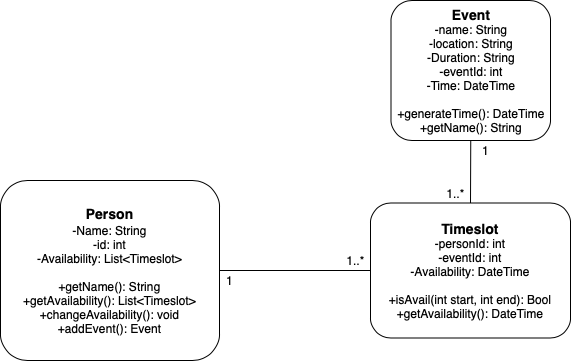

The diagram above was exported from draw.io. Its source (the exported page's mxGraphModel, read from the mxfile embedded in the PNG):
<mxGraphModel dx="788" dy="552" grid="1" gridSize="10" guides="1" tooltips="1" connect="1" arrows="1" fold="1" page="1" pageScale="1" pageWidth="850" pageHeight="1100" math="0" shadow="0">
  <root>
    <mxCell id="0" />
    <mxCell id="1" parent="0" />
    <mxCell id="2Tpheefe3qhwoIv1spHf-14" value="&lt;b style=&quot;font-size: 14px&quot;&gt;&lt;font style=&quot;font-size: 14px&quot;&gt;Person&lt;/font&gt;&lt;/b&gt;&lt;font style=&quot;font-size: 14px&quot;&gt;&lt;font style=&quot;font-size: 14px&quot;&gt;&lt;br&gt;&lt;/font&gt;&lt;font style=&quot;font-size: 12px&quot;&gt;-Name: String&lt;br&gt;&lt;/font&gt;&lt;/font&gt;&lt;font style=&quot;font-size: 12px&quot;&gt;&lt;font style=&quot;font-size: 12px&quot;&gt;-id: int&lt;br&gt;-Availability: List&amp;lt;Timeslot&amp;gt;&lt;/font&gt;&lt;br&gt;&lt;/font&gt;&lt;font style=&quot;font-size: 12px&quot;&gt;&lt;br&gt;&lt;font style=&quot;font-size: 12px&quot;&gt;+&lt;/font&gt;&lt;font style=&quot;font-size: 12px&quot;&gt;getName&lt;/font&gt;(): &lt;font style=&quot;font-size: 12px&quot;&gt;String&lt;/font&gt;&lt;br&gt;+getAvailability(): List&amp;lt;Timeslot&amp;gt;&lt;br&gt;+changeAvailability(): void&lt;br&gt;+addEvent(): Event&lt;br&gt;&lt;/font&gt;" style="rounded=1;whiteSpace=wrap;html=1;" parent="1" vertex="1">
      <mxGeometry x="160" y="610" width="219" height="180" as="geometry" />
    </mxCell>
    <mxCell id="2Tpheefe3qhwoIv1spHf-27" value="&lt;b&gt;&lt;font style=&quot;font-size: 14px&quot;&gt;Timeslot&lt;/font&gt;&lt;/b&gt;&lt;br&gt;&lt;font style=&quot;font-size: 12px&quot;&gt;&lt;font style=&quot;font-size: 12px&quot;&gt;-personId: int&lt;br&gt;-eventId: int&lt;/font&gt;&lt;br&gt;&lt;/font&gt;&lt;font style=&quot;font-size: 12px&quot;&gt;&lt;font style=&quot;font-size: 12px&quot;&gt;-Availability: DateTime&lt;/font&gt;&lt;br&gt;&lt;br&gt;&lt;font style=&quot;font-size: 12px&quot;&gt;+isAvail(int start, int end): Bool&lt;/font&gt;&lt;br&gt;&lt;font style=&quot;font-size: 12px&quot;&gt;+getAvailability(): DateTime&lt;/font&gt;&lt;br&gt;&lt;/font&gt;" style="rounded=1;whiteSpace=wrap;html=1;" parent="1" vertex="1">
      <mxGeometry x="530" y="632.5" width="200" height="135" as="geometry" />
    </mxCell>
    <mxCell id="2Tpheefe3qhwoIv1spHf-30" value="&lt;b&gt;&lt;font style=&quot;font-size: 14px&quot;&gt;Event&lt;/font&gt;&lt;/b&gt;&lt;br&gt;&lt;font style=&quot;font-size: 12px&quot;&gt;-&lt;/font&gt;&lt;font style=&quot;font-size: 12px&quot;&gt;&lt;font style=&quot;font-size: 12px&quot;&gt;name: String&lt;br&gt;-location: String&lt;br&gt;-Duration: String&lt;br&gt;-eventId: int&lt;br&gt;-Time: DateTime&lt;br&gt;&lt;br&gt;+generateTime(): DateTime&lt;br&gt;+getName(): String&lt;/font&gt;&lt;br&gt;&lt;/font&gt;" style="rounded=1;whiteSpace=wrap;html=1;" parent="1" vertex="1">
      <mxGeometry x="550.5" y="430" width="159.5" height="140" as="geometry" />
    </mxCell>
    <mxCell id="jOZpXcdvkx1GVdFudfwa-4" value="" style="endArrow=none;html=1;entryX=0;entryY=0.5;entryDx=0;entryDy=0;exitX=1;exitY=0.5;exitDx=0;exitDy=0;" edge="1" parent="1" source="2Tpheefe3qhwoIv1spHf-14" target="2Tpheefe3qhwoIv1spHf-27">
      <mxGeometry width="50" height="50" relative="1" as="geometry">
        <mxPoint x="379" y="710" as="sourcePoint" />
        <mxPoint x="429" y="660" as="targetPoint" />
      </mxGeometry>
    </mxCell>
    <mxCell id="jOZpXcdvkx1GVdFudfwa-5" value="1..*" style="text;html=1;align=center;verticalAlign=middle;resizable=0;points=[];autosize=1;" vertex="1" parent="1">
      <mxGeometry x="500" y="680" width="30" height="20" as="geometry" />
    </mxCell>
    <mxCell id="jOZpXcdvkx1GVdFudfwa-6" value="" style="endArrow=none;html=1;entryX=0.5;entryY=1;entryDx=0;entryDy=0;" edge="1" parent="1" target="2Tpheefe3qhwoIv1spHf-30">
      <mxGeometry width="50" height="50" relative="1" as="geometry">
        <mxPoint x="630" y="632.5" as="sourcePoint" />
        <mxPoint x="680" y="582.5" as="targetPoint" />
      </mxGeometry>
    </mxCell>
    <mxCell id="jOZpXcdvkx1GVdFudfwa-7" value="1" style="text;html=1;align=center;verticalAlign=middle;resizable=0;points=[];autosize=1;" vertex="1" parent="1">
      <mxGeometry x="635" y="570" width="20" height="20" as="geometry" />
    </mxCell>
    <mxCell id="jOZpXcdvkx1GVdFudfwa-8" value="1" style="text;html=1;align=center;verticalAlign=middle;resizable=0;points=[];autosize=1;" vertex="1" parent="1">
      <mxGeometry x="379" y="700" width="20" height="20" as="geometry" />
    </mxCell>
    <mxCell id="jOZpXcdvkx1GVdFudfwa-9" value="1..*" style="text;html=1;align=center;verticalAlign=middle;resizable=0;points=[];autosize=1;" vertex="1" parent="1">
      <mxGeometry x="600" y="612.5" width="30" height="20" as="geometry" />
    </mxCell>
  </root>
</mxGraphModel>